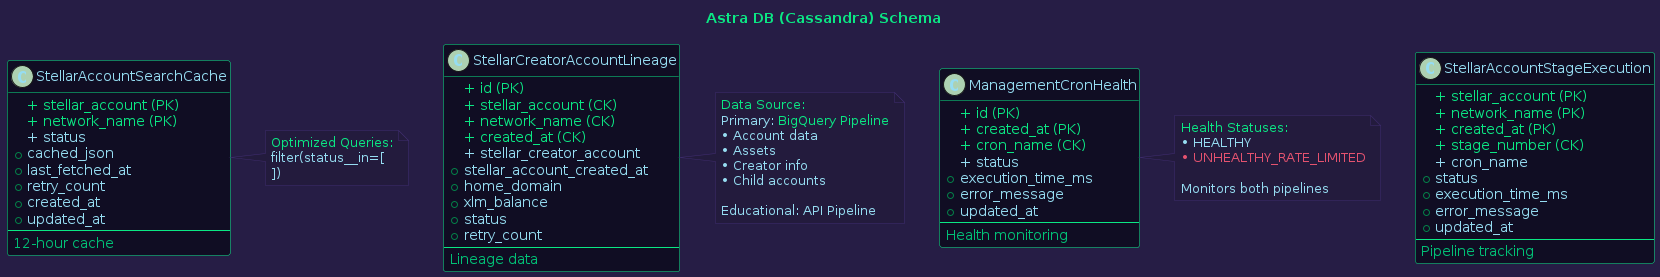

The diagram above was rendered by PlantUML. Its source (embedded in the PNG):
@startuml Database Schema

skinparam backgroundColor #261D45
skinparam defaultFontColor #96DDF2

skinparam class {
  BackgroundColor #100D23
  BorderColor #0BE784
  FontColor #96DDF2
  ArrowColor #01C176
}

skinparam note {
  BackgroundColor #231B3D
  BorderColor #3f2c70
  FontColor #96DDF2
}

title <color:#0BE784>Astra DB (Cassandra) Schema

class StellarAccountSearchCache {
  <color:#0BE784>+ stellar_account (PK)
  <color:#0BE784>+ network_name (PK)
  <color:#96DDF2>+ status
  + cached_json
  + last_fetched_at
  + retry_count
  + created_at
  + updated_at
  --
  <color:#01C176>12-hour cache
}

class StellarCreatorAccountLineage {
  <color:#0BE784>+ id (PK)
  <color:#0BE784>+ stellar_account (CK)
  <color:#0BE784>+ network_name (CK)
  <color:#0BE784>+ created_at (CK)
  <color:#96DDF2>+ stellar_creator_account
  + stellar_account_created_at
  + home_domain
  + xlm_balance
  + status
  + retry_count
  --
  <color:#01C176>Lineage data
}

class StellarAccountStageExecution {
  <color:#0BE784>+ stellar_account (PK)
  <color:#0BE784>+ network_name (PK)
  <color:#0BE784>+ created_at (PK)
  <color:#0BE784>+ stage_number (CK)
  <color:#96DDF2>+ cron_name
  + status
  + execution_time_ms
  + error_message
  + updated_at
  --
  <color:#01C176>Pipeline tracking
}

class ManagementCronHealth {
  <color:#0BE784>+ id (PK)
  <color:#0BE784>+ created_at (PK)
  <color:#0BE784>+ cron_name (CK)
  <color:#96DDF2>+ status
  + execution_time_ms
  + error_message
  + updated_at
  --
  <color:#01C176>Health monitoring
}

note right of StellarAccountSearchCache #231B3D
  <color:#0BE784>Optimized Queries:
  <color:#96DDF2>filter(status__in=[
    'PENDING',
    'IN_PROGRESS',
    'RE_INQUIRY'
  ])
end note

note right of StellarCreatorAccountLineage #231B3D
  <color:#0BE784>Data Source:
  <color:#96DDF2>Primary: <color:#0BE784>BigQuery Pipeline
  <color:#96DDF2>• Account data
  <color:#96DDF2>• Assets
  <color:#96DDF2>• Creator info
  <color:#96DDF2>• Child accounts
  
  <color:#96DDF2>Educational: API Pipeline
end note

note right of ManagementCronHealth #231B3D
  <color:#0BE784>Health Statuses:
  <color:#96DDF2>• HEALTHY
  <color:#E5526F>• UNHEALTHY_RATE_LIMITED
  
  <color:#96DDF2>Monitors both pipelines
end note

@enduml